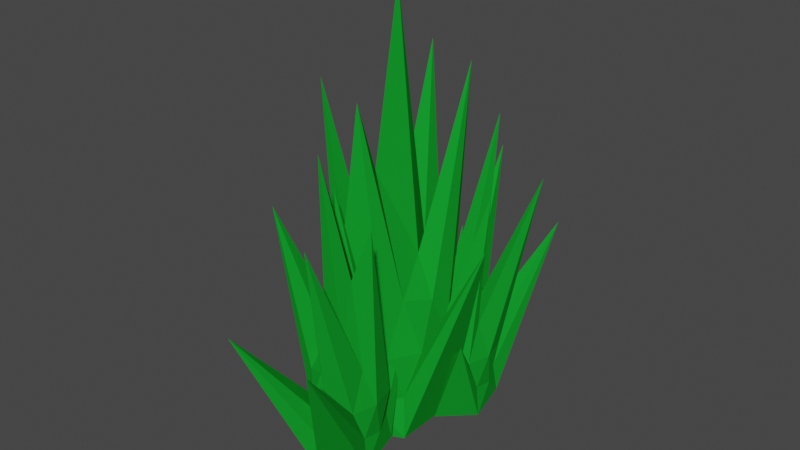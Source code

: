 # Source: ke_.blend  (saved by Blender 3.6.13; exported with 4.5.12 LTS)
import bpy
from mathutils import Matrix  # noqa: F401  (used for matrix-valued properties, if any)

bpy.ops.wm.read_factory_settings(use_empty=True)
scene = bpy.context.scene
scene.name = 'Scene'

# ---- collections
col_collection = bpy.data.collections.new('Collection'); scene.collection.children.link(col_collection)

# ---- materials (node trees are filled in below, after node groups)
mat_lowpolygroup02 = bpy.data.materials.new('LowPolyGroup02')
mat_lowpolygroup02.alpha_threshold = 0.0
mat_lowpolygroup02.use_transparent_shadow = False
mat_lowpolygroup02.diffuse_color = (0.007612, 0.3185, 0.0258, 1.0)
mat_lowpolygroup02.roughness = 0.5
mat_lowpolygroup02.specular_intensity = 0.05

# ---- material node trees

# ---- world
world_world = bpy.data.worlds.new('World'); scene.world = world_world
world_world.use_nodes = True; world_world.node_tree.nodes.clear()
_N = world_world.node_tree.nodes; _L = world_world.node_tree.links
n0 = _N.new('ShaderNodeOutputWorld'); n0.name = 'World Output'; n0.location = (300, 300)
n1 = _N.new('ShaderNodeBackground'); n1.name = 'Background'; n1.location = (10, 300)
n1.inputs[0].default_value = (0.05088, 0.05088, 0.05088, 1.0)
_L.new(n1.outputs[0], n0.inputs[0])
n0.is_active_output = True
world_world.color = (0.05088, 0.05088, 0.05088)
world_world.use_sun_shadow = False
world_world.sun_shadow_jitter_overblur = 0.0

# ---- meshes
me_icosphere_003 = bpy.data.meshes.new('Icosphere.003')
me_icosphere_003.from_pydata([(-0.06637, -0.1391, -0.169), (0.1199, -0.315, 0.1591), (-0.1375, -0.4238, 0.1591), (-0.2966, -0.1391, 0.1591), (-0.1375, 0.1455, 0.1591), (0.1199, 0.03681, 0.1591), (-0.005935, -0.4971, 1.821), (-0.3799, -0.3391, 1.821), (-0.2527, 0.03681, 0.69), (0.004782, 0.1455, 0.69), (0.1639, -0.1391, 0.69), (-0.1093, -0.08356, 2.298), (-0.1473, -0.4628, -0.08039), (0.1455, -0.3392, -0.08039), (0.001301, -0.4098, 0.1125), (0.5122, -0.1706, 1.116), (0.1455, 0.06096, -0.08039), (-0.3282, -0.1391, -0.08039), (-0.3854, -0.5144, 0.7206), (-0.1473, 0.1846, -0.08039), (-0.5727, 0.2876, 1.116), (0.07617, 0.3113, 0.7206), (0.1785, -0.2425, 0.4245), (0.1785, -0.03571, 0.4245), (-0.1093, -0.5697, 0.6854), (0.08495, -0.4098, 0.4245), (-0.3112, -0.2425, 0.4245), (-0.2177, -0.4098, 0.4245), (-0.2177, 0.1316, 0.4245), (-0.3112, -0.03571, 0.4245), (0.08495, 0.1316, 0.4245), (-0.06637, 0.1955, 0.4245), (0.1108, -0.3064, 0.7366), (-0.134, -0.4098, 0.7366), (-0.2854, -0.1391, 0.7366), (-0.2076, 0.3097, 1.889), (0.1481, 0.1595, 1.889), (-0.04854, -0.3266, 1.419), (0.06897, -0.1391, 0.9294), (-0.1759, -0.2425, 0.9294), (-0.1759, -0.03571, 0.9294), (-0.02455, 0.0282, 0.9294), (0.04258, -0.6436, -0.066), (0.1367, -0.4753, 0.1621), (0.1948, -0.7079, 0.1621), (0.04258, -0.8517, 0.1621), (-0.1097, -0.7079, 0.1621), (-0.05151, -0.4753, 0.1621), (0.2701, -0.7231, 1.362), (0.1857, -1.061, 1.362), (-0.05151, -0.812, 0.5312), (-0.1097, -0.5793, 0.5312), (0.04258, -0.4356, 0.5312), (0.04897, -0.8165, 1.693), (0.2157, -0.7168, -0.004379), (0.1496, -0.4522, -0.004378), (0.1874, -0.5825, 0.1297), (0.07462, -0.2571, 0.5525), (-0.06442, -0.4522, -0.004378), (0.04258, -0.8803, -0.004376), (0.3406, -1.235, 0.8713), (-0.1306, -0.7168, -0.004379), (-0.1495, -1.235, 0.8713), (-0.301, -0.6294, 0.8713), (0.09788, -0.4224, 0.3466), (-0.01272, -0.4224, 0.3466), (0.2216, -0.6436, 0.3466), (0.1874, -0.5069, 0.3466), (0.09788, -0.8649, 0.3466), (0.1874, -0.7804, 0.3466), (-0.1022, -0.7804, 0.3466), (-0.01272, -0.8649, 0.3466), (-0.1022, -0.5069, 0.3466), (-0.1364, -0.6436, 0.3466), (0.1321, -0.4835, 0.5636), (0.1874, -0.7048, 0.5636), (0.04258, -0.8415, 0.5636), (-0.1614, -0.9053, 1.409), (-0.08102, -0.5839, 1.409), (0.179, -0.7616, 1.082), (0.04258, -0.5213, 0.6977), (0.09788, -0.7426, 0.6977), (-0.01272, -0.7426, 0.6977), (-0.0469, -0.6059, 0.6977), (0.1466, 0.1555, -0.1466), (0.2406, 0.3238, 0.08152), (0.2988, 0.09121, 0.08152), (0.1466, -0.05258, 0.08152), (-0.005681, 0.09121, 0.08152), (0.05247, 0.3238, 0.08152), (0.4212, 0.4379, 1.245), (0.3367, 0.09989, 1.245), (0.05247, -0.01284, 0.4506), (-0.005681, 0.2198, 0.4506), (0.1466, 0.3636, 0.4506), (0.2, 0.3444, 1.576), (0.3197, 0.08238, -0.08496), (0.2536, 0.347, -0.08496), (0.2913, 0.2167, 0.04912), (0.2466, 0.9061, 0.7542), (0.03956, 0.347, -0.08496), (0.1466, -0.08114, -0.08496), (0.3473, -0.1328, 0.4719), (-0.02657, 0.08238, -0.08496), (0.00991, -0.1328, 0.4719), (-0.1499, 0.5316, 0.7542), (0.2019, 0.3768, 0.2661), (0.09126, 0.3768, 0.2661), (0.3255, 0.1555, 0.2661), (0.2914, 0.2922, 0.2661), (0.2019, -0.06575, 0.2661), (0.2914, 0.01876, 0.2661), (0.00177, 0.01876, 0.2661), (0.09126, -0.06575, 0.2661), (0.00177, 0.2922, 0.2661), (-0.03241, 0.1555, 0.2661), (0.236, 0.3156, 0.483), (0.2913, 0.09435, 0.483), (0.1466, -0.04239, 0.483), (0.001771, 0.09435, 0.842), (0.07003, 0.577, 1.292), (0.236, 0.1933, 0.6171), (0.1466, 0.2778, 0.6171), (0.2019, 0.05656, 0.6171), (0.09126, 0.05656, 0.6171), (0.05708, 0.1933, 0.6171)], [], [(0, 13, 12), (1, 13, 15), (0, 12, 17), (0, 17, 19), (0, 19, 16), (1, 15, 22), (2, 14, 24), (3, 18, 26), (4, 20, 28), (5, 21, 30), (1, 22, 25), (2, 24, 27), (3, 26, 29), (4, 28, 31), (5, 30, 23), (6, 32, 37), (7, 33, 39), (8, 34, 40), (9, 35, 41), (10, 36, 38), (38, 41, 11), (38, 36, 41), (36, 9, 41), (41, 40, 11), (41, 35, 40), (35, 8, 40), (40, 39, 11), (40, 34, 39), (34, 7, 39), (39, 37, 11), (39, 33, 37), (33, 6, 37), (37, 38, 11), (37, 32, 38), (32, 10, 38), (23, 36, 10), (23, 30, 36), (30, 9, 36), (31, 35, 9), (31, 28, 35), (28, 8, 35), (29, 34, 8), (29, 26, 34), (26, 7, 34), (27, 33, 7), (27, 24, 33), (24, 6, 33), (25, 32, 6), (25, 22, 32), (22, 10, 32), (30, 31, 9), (30, 21, 31), (21, 4, 31), (28, 29, 8), (28, 20, 29), (20, 3, 29), (26, 27, 7), (26, 18, 27), (18, 2, 27), (24, 25, 6), (24, 14, 25), (14, 1, 25), (22, 23, 10), (22, 15, 23), (15, 5, 23), (16, 21, 5), (16, 19, 21), (19, 4, 21), (19, 20, 4), (19, 17, 20), (17, 3, 20), (17, 18, 3), (17, 12, 18), (12, 2, 18), (15, 16, 5), (15, 13, 16), (13, 0, 16), (12, 14, 2), (12, 13, 14), (13, 1, 14), (42, 55, 54), (43, 55, 57), (42, 54, 59), (42, 59, 61), (42, 61, 58), (43, 57, 64), (44, 56, 66), (45, 60, 68), (46, 62, 70), (47, 63, 72), (43, 64, 67), (44, 66, 69), (45, 68, 71), (46, 70, 73), (47, 72, 65), (48, 74, 79), (49, 75, 81), (50, 76, 82), (51, 77, 83), (52, 78, 80), (80, 83, 53), (80, 78, 83), (78, 51, 83), (83, 82, 53), (83, 77, 82), (77, 50, 82), (82, 81, 53), (82, 76, 81), (76, 49, 81), (81, 79, 53), (81, 75, 79), (75, 48, 79), (79, 80, 53), (79, 74, 80), (74, 52, 80), (65, 78, 52), (65, 72, 78), (72, 51, 78), (73, 77, 51), (73, 70, 77), (70, 50, 77), (71, 76, 50), (71, 68, 76), (68, 49, 76), (69, 75, 49), (69, 66, 75), (66, 48, 75), (67, 74, 48), (67, 64, 74), (64, 52, 74), (72, 73, 51), (72, 63, 73), (63, 46, 73), (70, 71, 50), (70, 62, 71), (62, 45, 71), (68, 69, 49), (68, 60, 69), (60, 44, 69), (66, 67, 48), (66, 56, 67), (56, 43, 67), (64, 65, 52), (64, 57, 65), (57, 47, 65), (58, 63, 47), (58, 61, 63), (61, 46, 63), (61, 62, 46), (61, 59, 62), (59, 45, 62), (59, 60, 45), (59, 54, 60), (54, 44, 60), (57, 58, 47), (57, 55, 58), (55, 42, 58), (54, 56, 44), (54, 55, 56), (55, 43, 56), (84, 97, 96), (85, 97, 99), (84, 96, 101), (84, 101, 103), (84, 103, 100), (85, 99, 106), (86, 98, 108), (87, 102, 110), (88, 104, 112), (89, 105, 114), (85, 106, 109), (86, 108, 111), (87, 110, 113), (88, 112, 115), (89, 114, 107), (90, 116, 121), (91, 117, 123), (92, 118, 124), (93, 119, 125), (94, 120, 122), (122, 125, 95), (122, 120, 125), (120, 93, 125), (125, 124, 95), (125, 119, 124), (119, 92, 124), (124, 123, 95), (124, 118, 123), (118, 91, 123), (123, 121, 95), (123, 117, 121), (117, 90, 121), (121, 122, 95), (121, 116, 122), (116, 94, 122), (107, 120, 94), (107, 114, 120), (114, 93, 120), (115, 119, 93), (115, 112, 119), (112, 92, 119), (113, 118, 92), (113, 110, 118), (110, 91, 118), (111, 117, 91), (111, 108, 117), (108, 90, 117), (109, 116, 90), (109, 106, 116), (106, 94, 116), (114, 115, 93), (114, 105, 115), (105, 88, 115), (112, 113, 92), (112, 104, 113), (104, 87, 113), (110, 111, 91), (110, 102, 111), (102, 86, 111), (108, 109, 90), (108, 98, 109), (98, 85, 109), (106, 107, 94), (106, 99, 107), (99, 89, 107), (100, 105, 89), (100, 103, 105), (103, 88, 105), (103, 104, 88), (103, 101, 104), (101, 87, 104), (101, 102, 87), (101, 96, 102), (96, 86, 102), (99, 100, 89), (99, 97, 100), (97, 84, 100), (96, 98, 86), (96, 97, 98), (97, 85, 98)])
_uv = me_icosphere_003.uv_layers.new(name='UVMap')
_uv.uv.foreach_set('vector', [0.6124, 0.1232, 0.6774, 0.1316, 0.5876, 0.1316, 0.6696, 0.1544, 0.6774, 0.1316, 0.7437, 0.4385, 0.6124, 0.1232, 0.5876, 0.1316, 0.532, 0.1316, 0.6124, 0.1232, 0.532, 0.1316, 0.5876, 0.1316, 0.6124, 0.1232, 0.5876, 0.1316, 0.6774, 0.1316, 0.6696, 0.1544, 0.7437, 0.4385, 0.6876, 0.3649, 0.5906, 0.1544, 0.6332, 0.15, 0.6124, 0.1796, 0.5417, 0.3598, 0.5145, 0.4385, 0.5372, 0.1796, 0.5906, 0.1544, 0.5145, 0.4385, 0.566, 0.1796, 0.6696, 0.1544, 0.6562, 0.4385, 0.6589, 0.1796, 0.6696, 0.1544, 0.6876, 0.3649, 0.6589, 0.1796, 0.5906, 0.1544, 0.6124, 0.1796, 0.566, 0.1796, 0.5417, 0.3598, 0.5372, 0.1796, 0.5372, 0.1796, 0.5906, 0.1544, 0.566, 0.1796, 0.6124, 0.3649, 0.6696, 0.1544, 0.6589, 0.1796, 0.6876, 0.1796, 0.6343, 0.4318, 0.6668, 0.371, 0.6252, 0.2275, 0.5552, 0.4318, 0.5916, 0.2092, 0.5788, 0.2275, 0.5552, 0.2048, 0.5452, 0.371, 0.5788, 0.2275, 0.6343, 0.2048, 0.5916, 0.4312, 0.6252, 0.2275, 0.6831, 0.2048, 0.6668, 0.4312, 0.654, 0.2275, 0.654, 0.2275, 0.6252, 0.2275, 0.6124, 0.4274, 0.654, 0.2275, 0.6668, 0.4312, 0.6252, 0.2275, 0.6668, 0.4312, 0.6343, 0.2048, 0.6252, 0.2275, 0.6252, 0.2275, 0.5788, 0.2275, 0.6124, 0.4274, 0.6252, 0.2275, 0.5916, 0.4312, 0.5788, 0.2275, 0.5916, 0.4312, 0.5552, 0.2048, 0.5788, 0.2275, 0.5788, 0.2275, 0.5788, 0.2275, 0.6124, 0.4274, 0.5788, 0.2275, 0.5452, 0.371, 0.5788, 0.2275, 0.5452, 0.371, 0.5552, 0.4318, 0.5788, 0.2275, 0.5788, 0.2275, 0.6252, 0.2275, 0.6124, 0.4274, 0.5788, 0.2275, 0.5916, 0.2092, 0.6252, 0.2275, 0.5916, 0.2092, 0.6343, 0.4318, 0.6252, 0.2275, 0.6252, 0.2275, 0.654, 0.2275, 0.6124, 0.4274, 0.6252, 0.2275, 0.6668, 0.371, 0.654, 0.2275, 0.6668, 0.371, 0.6831, 0.2048, 0.654, 0.2275, 0.6876, 0.1796, 0.6668, 0.4312, 0.6831, 0.2048, 0.6876, 0.1796, 0.6589, 0.1796, 0.6668, 0.4312, 0.6589, 0.1796, 0.6343, 0.2048, 0.6668, 0.4312, 0.6124, 0.3649, 0.5916, 0.4312, 0.6343, 0.2048, 0.6124, 0.3649, 0.566, 0.1796, 0.5916, 0.4312, 0.566, 0.1796, 0.5552, 0.2048, 0.5916, 0.4312, 0.5372, 0.1796, 0.5452, 0.371, 0.5552, 0.2048, 0.5372, 0.1796, 0.5372, 0.1796, 0.5452, 0.371, 0.5372, 0.1796, 0.5552, 0.4318, 0.5452, 0.371, 0.566, 0.1796, 0.5916, 0.2092, 0.5552, 0.4318, 0.566, 0.1796, 0.6124, 0.1796, 0.5916, 0.2092, 0.6124, 0.1796, 0.6343, 0.4318, 0.5916, 0.2092, 0.6589, 0.1796, 0.6668, 0.371, 0.6343, 0.4318, 0.6589, 0.1796, 0.6876, 0.3649, 0.6668, 0.371, 0.6876, 0.3649, 0.6831, 0.2048, 0.6668, 0.371, 0.6589, 0.1796, 0.6124, 0.3649, 0.6343, 0.2048, 0.6589, 0.1796, 0.6562, 0.4385, 0.6124, 0.3649, 0.6562, 0.4385, 0.5906, 0.1544, 0.6124, 0.3649, 0.566, 0.1796, 0.5372, 0.1796, 0.5552, 0.2048, 0.566, 0.1796, 0.5145, 0.4385, 0.5372, 0.1796, 0.5145, 0.4385, 0.5417, 0.3598, 0.5372, 0.1796, 0.5372, 0.1796, 0.566, 0.1796, 0.5552, 0.4318, 0.5372, 0.1796, 0.5145, 0.4385, 0.566, 0.1796, 0.5145, 0.4385, 0.5906, 0.1544, 0.566, 0.1796, 0.6124, 0.1796, 0.6589, 0.1796, 0.6343, 0.4318, 0.6124, 0.1796, 0.6332, 0.15, 0.6589, 0.1796, 0.6332, 0.15, 0.6696, 0.1544, 0.6589, 0.1796, 0.6876, 0.3649, 0.6876, 0.1796, 0.6831, 0.2048, 0.6876, 0.3649, 0.7437, 0.4385, 0.6876, 0.1796, 0.7437, 0.4385, 0.6696, 0.1544, 0.6876, 0.1796, 0.6774, 0.1316, 0.6562, 0.4385, 0.6696, 0.1544, 0.6774, 0.1316, 0.5876, 0.1316, 0.6562, 0.4385, 0.5876, 0.1316, 0.5906, 0.1544, 0.6562, 0.4385, 0.5876, 0.1316, 0.5145, 0.4385, 0.5906, 0.1544, 0.5876, 0.1316, 0.532, 0.1316, 0.5145, 0.4385, 0.532, 0.1316, 0.5417, 0.3598, 0.5145, 0.4385, 0.532, 0.1316, 0.5145, 0.4385, 0.5417, 0.3598, 0.532, 0.1316, 0.5876, 0.1316, 0.5145, 0.4385, 0.5876, 0.1316, 0.5906, 0.1544, 0.5145, 0.4385, 0.7437, 0.4385, 0.6774, 0.1316, 0.6696, 0.1544, 0.7437, 0.4385, 0.6774, 0.1316, 0.6774, 0.1316, 0.6774, 0.1316, 0.6124, 0.1232, 0.6774, 0.1316, 0.5876, 0.1316, 0.6332, 0.15, 0.5906, 0.1544, 0.5876, 0.1316, 0.6774, 0.1316, 0.6332, 0.15, 0.6774, 0.1316, 0.6696, 0.1544, 0.6332, 0.15, 0.6124, 0.1232, 0.6774, 0.1316, 0.5876, 0.1316, 0.6696, 0.1544, 0.6774, 0.1316, 0.7437, 0.4385, 0.6124, 0.1232, 0.5876, 0.1316, 0.532, 0.1316, 0.6124, 0.1232, 0.532, 0.1316, 0.5876, 0.1316, 0.6124, 0.1232, 0.5876, 0.1316, 0.6774, 0.1316, 0.6696, 0.1544, 0.7437, 0.4385, 0.6876, 0.1796, 0.5906, 0.1544, 0.6332, 0.15, 0.6124, 0.3649, 0.5417, 0.1544, 0.5145, 0.4385, 0.5372, 0.3649, 0.5906, 0.1544, 0.5145, 0.4385, 0.566, 0.3649, 0.6696, 0.1544, 0.6562, 0.4385, 0.6589, 0.1796, 0.6696, 0.1544, 0.6876, 0.1796, 0.6589, 0.1796, 0.5906, 0.1544, 0.6124, 0.3649, 0.566, 0.3649, 0.5417, 0.1544, 0.5372, 0.3649, 0.5372, 0.1796, 0.5906, 0.1544, 0.566, 0.3649, 0.6124, 0.1796, 0.6696, 0.1544, 0.6589, 0.1796, 0.6876, 0.1796, 0.6343, 0.4318, 0.6668, 0.2092, 0.6252, 0.2275, 0.5552, 0.4318, 0.5916, 0.2092, 0.5788, 0.2275, 0.5552, 0.2048, 0.5452, 0.2092, 0.5788, 0.2275, 0.6343, 0.2048, 0.5916, 0.4312, 0.6252, 0.2275, 0.6831, 0.2048, 0.6668, 0.4312, 0.654, 0.2275, 0.654, 0.2275, 0.6252, 0.2275, 0.6124, 0.4274, 0.654, 0.2275, 0.6668, 0.4312, 0.6252, 0.2275, 0.6668, 0.4312, 0.6343, 0.2048, 0.6252, 0.2275, 0.6252, 0.2275, 0.5788, 0.2275, 0.6124, 0.4274, 0.6252, 0.2275, 0.5916, 0.4312, 0.5788, 0.2275, 0.5916, 0.4312, 0.5552, 0.2048, 0.5788, 0.2275, 0.5788, 0.2275, 0.5788, 0.2275, 0.6124, 0.4274, 0.5788, 0.2275, 0.5452, 0.2092, 0.5788, 0.2275, 0.5452, 0.2092, 0.5552, 0.4318, 0.5788, 0.2275, 0.5788, 0.2275, 0.6252, 0.2275, 0.6124, 0.4274, 0.5788, 0.2275, 0.5916, 0.2092, 0.6252, 0.2275, 0.5916, 0.2092, 0.6343, 0.4318, 0.6252, 0.2275, 0.6252, 0.2275, 0.654, 0.2275, 0.6124, 0.4274, 0.6252, 0.2275, 0.6668, 0.2092, 0.654, 0.2275, 0.6668, 0.2092, 0.6831, 0.2048, 0.654, 0.2275, 0.6876, 0.1796, 0.6668, 0.4312, 0.6831, 0.2048, 0.6876, 0.1796, 0.6589, 0.1796, 0.6668, 0.4312, 0.6589, 0.1796, 0.6343, 0.2048, 0.6668, 0.4312, 0.6124, 0.1796, 0.5916, 0.4312, 0.6343, 0.2048, 0.6124, 0.1796, 0.566, 0.3649, 0.5916, 0.4312, 0.566, 0.3649, 0.5552, 0.2048, 0.5916, 0.4312, 0.5372, 0.1796, 0.5452, 0.2092, 0.5552, 0.2048, 0.5372, 0.1796, 0.5372, 0.3649, 0.5452, 0.2092, 0.5372, 0.3649, 0.5552, 0.4318, 0.5452, 0.2092, 0.566, 0.3649, 0.5916, 0.2092, 0.5552, 0.4318, 0.566, 0.3649, 0.6124, 0.3649, 0.5916, 0.2092, 0.6124, 0.3649, 0.6343, 0.4318, 0.5916, 0.2092, 0.6589, 0.1796, 0.6668, 0.2092, 0.6343, 0.4318, 0.6589, 0.1796, 0.6876, 0.1796, 0.6668, 0.2092, 0.6876, 0.1796, 0.6831, 0.2048, 0.6668, 0.2092, 0.6589, 0.1796, 0.6124, 0.1796, 0.6343, 0.2048, 0.6589, 0.1796, 0.6562, 0.4385, 0.6124, 0.1796, 0.6562, 0.4385, 0.5906, 0.1544, 0.6124, 0.1796, 0.566, 0.3649, 0.5372, 0.1796, 0.5552, 0.2048, 0.566, 0.3649, 0.5145, 0.4385, 0.5372, 0.1796, 0.5145, 0.4385, 0.5417, 0.1544, 0.5372, 0.1796, 0.5372, 0.3649, 0.566, 0.3649, 0.5552, 0.4318, 0.5372, 0.3649, 0.5145, 0.4385, 0.566, 0.3649, 0.5145, 0.4385, 0.5906, 0.1544, 0.566, 0.3649, 0.6124, 0.3649, 0.6589, 0.1796, 0.6343, 0.4318, 0.6124, 0.3649, 0.6332, 0.15, 0.6589, 0.1796, 0.6332, 0.15, 0.6696, 0.1544, 0.6589, 0.1796, 0.6876, 0.1796, 0.6876, 0.1796, 0.6831, 0.2048, 0.6876, 0.1796, 0.7437, 0.4385, 0.6876, 0.1796, 0.7437, 0.4385, 0.6696, 0.1544, 0.6876, 0.1796, 0.6774, 0.1316, 0.6562, 0.4385, 0.6696, 0.1544, 0.6774, 0.1316, 0.5876, 0.1316, 0.6562, 0.4385, 0.5876, 0.1316, 0.5906, 0.1544, 0.6562, 0.4385, 0.5876, 0.1316, 0.5145, 0.4385, 0.5906, 0.1544, 0.5876, 0.1316, 0.532, 0.1316, 0.5145, 0.4385, 0.532, 0.1316, 0.5417, 0.1544, 0.5145, 0.4385, 0.532, 0.1316, 0.5145, 0.4385, 0.5417, 0.1544, 0.532, 0.1316, 0.5876, 0.1316, 0.5145, 0.4385, 0.5876, 0.1316, 0.5906, 0.1544, 0.5145, 0.4385, 0.7437, 0.4385, 0.6774, 0.1316, 0.6696, 0.1544, 0.7437, 0.4385, 0.6774, 0.1316, 0.6774, 0.1316, 0.6774, 0.1316, 0.6124, 0.1232, 0.6774, 0.1316, 0.5876, 0.1316, 0.6332, 0.15, 0.5906, 0.1544, 0.5876, 0.1316, 0.6774, 0.1316, 0.6332, 0.15, 0.6774, 0.1316, 0.6696, 0.1544, 0.6332, 0.15, 0.6124, 0.1232, 0.6774, 0.1316, 0.5876, 0.1316, 0.6696, 0.3598, 0.6774, 0.1316, 0.7437, 0.4385, 0.6124, 0.1232, 0.5876, 0.1316, 0.532, 0.1316, 0.6124, 0.1232, 0.532, 0.1316, 0.5876, 0.1316, 0.6124, 0.1232, 0.5876, 0.1316, 0.6774, 0.1316, 0.6696, 0.3598, 0.7437, 0.4385, 0.6876, 0.1796, 0.5906, 0.3598, 0.6332, 0.15, 0.6124, 0.1796, 0.5417, 0.1544, 0.5145, 0.4385, 0.5372, 0.1796, 0.5906, 0.1544, 0.5145, 0.4385, 0.566, 0.1796, 0.6696, 0.3598, 0.6562, 0.4385, 0.6589, 0.1796, 0.6696, 0.3598, 0.6876, 0.1796, 0.6589, 0.1796, 0.5906, 0.3598, 0.6124, 0.1796, 0.566, 0.1796, 0.5417, 0.1544, 0.5372, 0.1796, 0.5372, 0.1796, 0.5906, 0.1544, 0.566, 0.1796, 0.6124, 0.1796, 0.6696, 0.3598, 0.6589, 0.1796, 0.6876, 0.3649, 0.6343, 0.4318, 0.6668, 0.2092, 0.6252, 0.2275, 0.5552, 0.4318, 0.5916, 0.2092, 0.5788, 0.2275, 0.5552, 0.2048, 0.5452, 0.2092, 0.5788, 0.2275, 0.6343, 0.2048, 0.5916, 0.4312, 0.6252, 0.2275, 0.6831, 0.2048, 0.6668, 0.4312, 0.654, 0.2275, 0.654, 0.2275, 0.6252, 0.2275, 0.6124, 0.4274, 0.654, 0.2275, 0.6668, 0.4312, 0.6252, 0.2275, 0.6668, 0.4312, 0.6343, 0.2048, 0.6252, 0.2275, 0.6252, 0.2275, 0.5788, 0.2275, 0.6124, 0.4274, 0.6252, 0.2275, 0.5916, 0.4312, 0.5788, 0.2275, 0.5916, 0.4312, 0.5552, 0.2048, 0.5788, 0.2275, 0.5788, 0.2275, 0.5788, 0.2275, 0.6124, 0.4274, 0.5788, 0.2275, 0.5452, 0.2092, 0.5788, 0.2275, 0.5452, 0.2092, 0.5552, 0.4318, 0.5788, 0.2275, 0.5788, 0.2275, 0.6252, 0.2275, 0.6124, 0.4274, 0.5788, 0.2275, 0.5916, 0.2092, 0.6252, 0.2275, 0.5916, 0.2092, 0.6343, 0.4318, 0.6252, 0.2275, 0.6252, 0.2275, 0.654, 0.2275, 0.6124, 0.4274, 0.6252, 0.2275, 0.6668, 0.2092, 0.654, 0.2275, 0.6668, 0.2092, 0.6831, 0.2048, 0.654, 0.2275, 0.6876, 0.3649, 0.6668, 0.4312, 0.6831, 0.2048, 0.6876, 0.3649, 0.6589, 0.1796, 0.6668, 0.4312, 0.6589, 0.1796, 0.6343, 0.2048, 0.6668, 0.4312, 0.6124, 0.1796, 0.5916, 0.4312, 0.6343, 0.2048, 0.6124, 0.1796, 0.566, 0.1796, 0.5916, 0.4312, 0.566, 0.1796, 0.5552, 0.2048, 0.5916, 0.4312, 0.5372, 0.1796, 0.5452, 0.2092, 0.5552, 0.2048, 0.5372, 0.1796, 0.5372, 0.1796, 0.5452, 0.2092, 0.5372, 0.1796, 0.5552, 0.4318, 0.5452, 0.2092, 0.566, 0.1796, 0.5916, 0.2092, 0.5552, 0.4318, 0.566, 0.1796, 0.6124, 0.1796, 0.5916, 0.2092, 0.6124, 0.1796, 0.6343, 0.4318, 0.5916, 0.2092, 0.6589, 0.1796, 0.6668, 0.2092, 0.6343, 0.4318, 0.6589, 0.1796, 0.6876, 0.1796, 0.6668, 0.2092, 0.6876, 0.1796, 0.6831, 0.2048, 0.6668, 0.2092, 0.6589, 0.1796, 0.6124, 0.1796, 0.6343, 0.2048, 0.6589, 0.1796, 0.6562, 0.4385, 0.6124, 0.1796, 0.6562, 0.4385, 0.5906, 0.1544, 0.6124, 0.1796, 0.566, 0.1796, 0.5372, 0.1796, 0.5552, 0.2048, 0.566, 0.1796, 0.5145, 0.4385, 0.5372, 0.1796, 0.5145, 0.4385, 0.5417, 0.1544, 0.5372, 0.1796, 0.5372, 0.1796, 0.566, 0.1796, 0.5552, 0.4318, 0.5372, 0.1796, 0.5145, 0.4385, 0.566, 0.1796, 0.5145, 0.4385, 0.5906, 0.3598, 0.566, 0.1796, 0.6124, 0.1796, 0.6589, 0.1796, 0.6343, 0.4318, 0.6124, 0.1796, 0.6332, 0.15, 0.6589, 0.1796, 0.6332, 0.15, 0.6696, 0.3598, 0.6589, 0.1796, 0.6876, 0.1796, 0.6876, 0.3649, 0.6831, 0.2048, 0.6876, 0.1796, 0.7437, 0.4385, 0.6876, 0.3649, 0.7437, 0.4385, 0.6696, 0.3598, 0.6876, 0.3649, 0.6774, 0.1316, 0.6562, 0.4385, 0.6696, 0.3598, 0.6774, 0.1316, 0.5876, 0.1316, 0.6562, 0.4385, 0.5876, 0.1316, 0.5906, 0.1544, 0.6562, 0.4385, 0.5876, 0.1316, 0.5145, 0.4385, 0.5906, 0.1544, 0.5876, 0.1316, 0.532, 0.1316, 0.5145, 0.4385, 0.532, 0.1316, 0.5417, 0.1544, 0.5145, 0.4385, 0.532, 0.1316, 0.5145, 0.4385, 0.5417, 0.1544, 0.532, 0.1316, 0.5876, 0.1316, 0.5145, 0.4385, 0.5876, 0.1316, 0.5906, 0.3598, 0.5145, 0.4385, 0.7437, 0.4385, 0.6774, 0.1316, 0.6696, 0.3598, 0.7437, 0.4385, 0.6774, 0.1316, 0.6774, 0.1316, 0.6774, 0.1316, 0.6124, 0.1232, 0.6774, 0.1316, 0.5876, 0.1316, 0.6332, 0.15, 0.5906, 0.3598, 0.5876, 0.1316, 0.6774, 0.1316, 0.6332, 0.15, 0.6774, 0.1316, 0.6696, 0.3598, 0.6332, 0.15])
me_icosphere_003.materials.append(mat_lowpolygroup02)
me_icosphere_003.use_remesh_preserve_volume = False
me_icosphere_003.use_remesh_preserve_attributes = False
me_icosphere_003.use_mirror_vertex_groups = False
me_icosphere_003.update()

# ---- objects
ob_bush01 = bpy.data.objects.new('Bush01', me_icosphere_003)

# ---- transforms, parenting, visibility, modifiers, constraints
ob_bush01.location = (0.0, 0.0, 0.0)
ob_bush01.lineart.crease_threshold = 0.0

# ---- collection membership
col_collection.objects.link(ob_bush01)

# ---- scene / render settings (as saved in the file)
scene.frame_start = 1; scene.frame_end = 250; scene.frame_set(1)
scene.render.engine = 'BLENDER_EEVEE_NEXT'
scene.cycles.sampling_pattern = 'TABULATED_SOBOL'
scene.view_settings.view_transform = 'Filmic'
bpy.context.view_layer.update()

# ---- added for rendering (the .blend has no active camera and no usable light): camera, sun
cam_auto = bpy.data.cameras.new('AutoCamera')
cam_auto.lens = 50.0
cam_auto.sensor_width = 36.0
cam_auto.clip_end = 1000.0
ob_auto_camera = bpy.data.objects.new('AutoCamera', cam_auto)
scene.collection.objects.link(ob_auto_camera)
ob_auto_camera.location = (3.15436, -3.98618, 3.61208)
ob_auto_camera.rotation_euler = (1.09748, -7.21219e-08, 0.694738)
scene.camera = ob_auto_camera
light_auto_sun = bpy.data.lights.new('AutoSun', 'SUN')
light_auto_sun.energy = 3.0
light_auto_sun.angle = 0.0523599
ob_auto_sun = bpy.data.objects.new('AutoSun', light_auto_sun)
scene.collection.objects.link(ob_auto_sun)
ob_auto_sun.rotation_euler = (0.872665, 0.174533, 0.523599)
bpy.context.view_layer.update()
